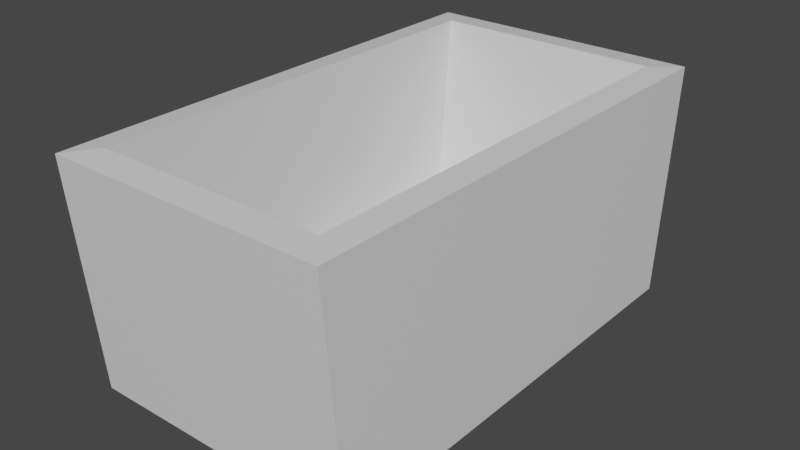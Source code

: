 # Source: untitled.blend  (saved by Blender 3.2.14; exported with 4.5.12 LTS)
import bpy
from mathutils import Matrix  # noqa: F401  (used for matrix-valued properties, if any)

bpy.ops.wm.read_factory_settings(use_empty=True)
scene = bpy.context.scene
scene.name = 'Scene'

# ---- collections
col_collection = bpy.data.collections.new('Collection'); scene.collection.children.link(col_collection)

# ---- materials (node trees are filled in below, after node groups)
mat_material = bpy.data.materials.new('Material')
mat_material.alpha_threshold = 0.0
mat_material.use_transparent_shadow = False
mat_material.line_color = (0.0, 0.0, 0.0, 1.0)

# ---- material node trees
mat_material.use_nodes = True; mat_material.node_tree.nodes.clear()
_N = mat_material.node_tree.nodes; _L = mat_material.node_tree.links
n0 = _N.new('ShaderNodeOutputMaterial'); n0.name = 'Material Output'; n0.location = (300, 300)
n1 = _N.new('ShaderNodeBsdfPrincipled'); n1.name = 'Principled BSDF'; n1.location = (10, 300)
n1.distribution = 'GGX'
n1.subsurface_method = 'RANDOM_WALK_SKIN'
n1.inputs[2].default_value = 0.4
n1.inputs[3].default_value = 1.45
n1.inputs[27].default_value = (0.0, 0.0, 0.0, 1.0)
n1.inputs[28].default_value = 1.0
_L.new(n1.outputs[0], n0.inputs[0])
n0.is_active_output = True

# ---- world
world_world = bpy.data.worlds.new('World'); scene.world = world_world
world_world.use_nodes = True; world_world.node_tree.nodes.clear()
_N = world_world.node_tree.nodes; _L = world_world.node_tree.links
n0 = _N.new('ShaderNodeOutputWorld'); n0.name = 'World Output'; n0.location = (300, 300)
n1 = _N.new('ShaderNodeBackground'); n1.name = 'Background'; n1.location = (10, 300)
n1.inputs[0].default_value = (0.05088, 0.05088, 0.05088, 1.0)
_L.new(n1.outputs[0], n0.inputs[0])
n0.is_active_output = True
world_world.color = (0.05088, 0.05088, 0.05088)
world_world.use_sun_shadow = False
world_world.sun_shadow_jitter_overblur = 0.0

# ---- meshes
me_cube = bpy.data.meshes.new('Cube')
me_cube.from_pydata([(0.4764, 0.9213, 0.9776), (0.5833, 0.9547, 0.003641), (0.4764, -0.9213, 0.9776), (0.5833, -0.9547, 0.003641), (-0.4764, 0.9213, 0.9776), (-0.5833, 0.9547, 0.003641), (-0.4764, -0.9213, 0.9776), (-0.5833, -0.9547, 0.003641), (0.5833, -1.039, 0.9673), (-0.5833, -1.039, 0.9673), (0.5833, 1.039, 0.9673), (-0.5833, 1.039, 0.9673), (0.4764, -0.8485, 0.1458), (-0.4764, -0.8485, 0.1458), (0.4764, 0.8485, 0.1458), (-0.4764, 0.8485, 0.1458)], [], [(2, 0, 14, 12), (3, 8, 9, 7), (7, 9, 11, 5), (5, 1, 3, 7), (1, 10, 8, 3), (5, 11, 10, 1), (2, 6, 9, 8), (0, 2, 8, 10), (6, 4, 11, 9), (4, 0, 10, 11), (14, 15, 13, 12), (4, 6, 13, 15), (6, 2, 12, 13), (0, 4, 15, 14)])
_uv = me_cube.uv_layers.new(name='UVMap')
_uv.uv.foreach_set('vector', [0.6411, 0.7406, 0.6411, 0.5094, 0.6411, 0.5094, 0.6411, 0.7406, 0.375, 0.75, 0.625, 0.75, 0.625, 1.0, 0.375, 1.0, 0.375, 0.0, 0.625, 0.0, 0.625, 0.25, 0.375, 0.25, 0.125, 0.5, 0.375, 0.5, 0.375, 0.75, 0.125, 0.75, 0.375, 0.5, 0.625, 0.5, 0.625, 0.75, 0.375, 0.75, 0.375, 0.25, 0.625, 0.25, 0.625, 0.5, 0.375, 0.5, 0.6411, 0.7406, 0.8589, 0.7406, 0.875, 0.75, 0.625, 0.75, 0.6411, 0.5094, 0.6411, 0.7406, 0.625, 0.75, 0.625, 0.5, 0.8589, 0.7406, 0.8589, 0.5094, 0.875, 0.5, 0.875, 0.75, 0.8589, 0.5094, 0.6411, 0.5094, 0.625, 0.5, 0.875, 0.5, 0.6411, 0.5094, 0.8589, 0.5094, 0.8589, 0.7406, 0.6411, 0.7406, 0.8589, 0.5094, 0.8589, 0.7406, 0.8589, 0.7406, 0.8589, 0.5094, 0.8589, 0.7406, 0.6411, 0.7406, 0.6411, 0.7406, 0.8589, 0.7406, 0.6411, 0.5094, 0.8589, 0.5094, 0.8589, 0.5094, 0.6411, 0.5094])
me_cube.materials.append(mat_material)
me_cube.use_mirror_vertex_groups = False
me_cube.update()

# ---- objects
ob_cube = bpy.data.objects.new('Cube', me_cube)

# ---- transforms, parenting, visibility, modifiers, constraints
ob_cube.location = (0.0, 0.0, 0.0)
ob_cube.lock_rotations_4d = False
ob_cube.empty_display_type = 'ARROWS'
ob_cube.lineart.crease_threshold = 0.0

# ---- collection membership
col_collection.objects.link(ob_cube)

# ---- scene / render settings (as saved in the file)
scene.frame_start = 1; scene.frame_end = 250; scene.frame_set(1)
scene.render.engine = 'BLENDER_EEVEE_NEXT'
scene.cycles.sampling_pattern = 'TABULATED_SOBOL'
scene.cycles.use_light_tree = False
scene.view_settings.view_transform = 'Filmic'
bpy.context.view_layer.update()

# ---- added for rendering (the .blend has no active camera and no usable light): camera, sun
cam_auto = bpy.data.cameras.new('AutoCamera')
cam_auto.lens = 50.0
cam_auto.sensor_width = 36.0
cam_auto.clip_end = 1000.0
ob_auto_camera = bpy.data.objects.new('AutoCamera', cam_auto)
scene.collection.objects.link(ob_auto_camera)
ob_auto_camera.location = (2.38202, -2.85843, 2.39624)
ob_auto_camera.rotation_euler = (1.09748, -7.21219e-08, 0.694738)
scene.camera = ob_auto_camera
light_auto_sun = bpy.data.lights.new('AutoSun', 'SUN')
light_auto_sun.energy = 3.0
light_auto_sun.angle = 0.0523599
ob_auto_sun = bpy.data.objects.new('AutoSun', light_auto_sun)
scene.collection.objects.link(ob_auto_sun)
ob_auto_sun.rotation_euler = (0.872665, 0.174533, 0.523599)
bpy.context.view_layer.update()

